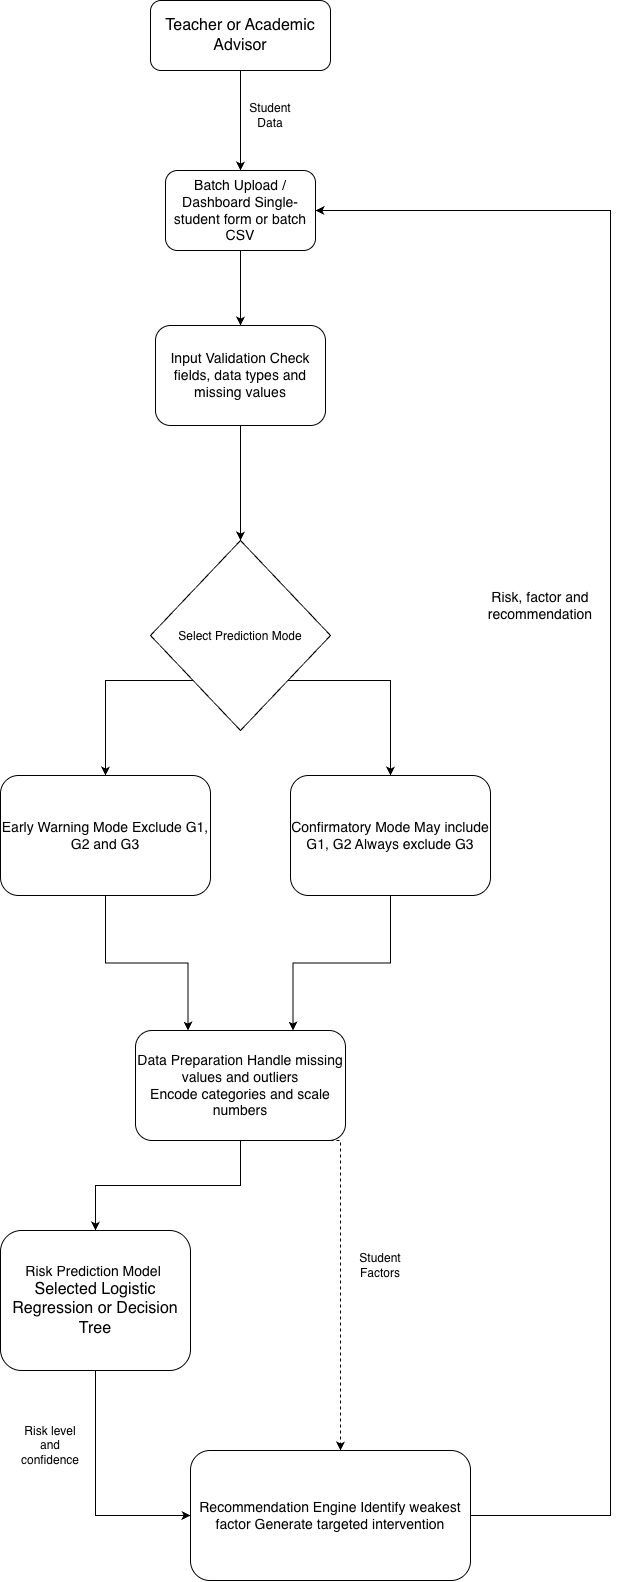

The diagram above was exported from draw.io. Its source (the exported page's mxGraphModel, read from the mxfile embedded in the PNG):
<mxGraphModel dx="2333" dy="1466" grid="1" gridSize="10" guides="1" tooltips="1" connect="1" arrows="1" fold="1" page="1" pageScale="1" pageWidth="827" pageHeight="1169" math="0" shadow="0">
  <root>
    <mxCell id="0" />
    <mxCell id="1" parent="0" />
    <mxCell id="oIRn1MHlD_hqV2P7TFva-4" edge="1" parent="1" source="oIRn1MHlD_hqV2P7TFva-2" style="edgeStyle=orthogonalEdgeStyle;rounded=0;orthogonalLoop=1;jettySize=auto;html=1;entryX=0.5;entryY=0;entryDx=0;entryDy=0;" target="oIRn1MHlD_hqV2P7TFva-3">
      <mxGeometry relative="1" as="geometry" />
    </mxCell>
    <mxCell id="oIRn1MHlD_hqV2P7TFva-2" parent="1" style="rounded=1;whiteSpace=wrap;html=1;" value="&lt;font size=&quot;3&quot;&gt;Teacher or Academic Advisor&lt;/font&gt;" vertex="1">
      <mxGeometry height="70" width="180" x="120" y="260" as="geometry" />
    </mxCell>
    <mxCell id="oIRn1MHlD_hqV2P7TFva-8" edge="1" parent="1" source="oIRn1MHlD_hqV2P7TFva-3" style="edgeStyle=orthogonalEdgeStyle;rounded=0;orthogonalLoop=1;jettySize=auto;html=1;entryX=0.5;entryY=0;entryDx=0;entryDy=0;" target="oIRn1MHlD_hqV2P7TFva-6">
      <mxGeometry relative="1" as="geometry" />
    </mxCell>
    <mxCell id="oIRn1MHlD_hqV2P7TFva-3" parent="1" style="rounded=1;whiteSpace=wrap;html=1;" value="&lt;font style=&quot;font-size: 14px;&quot;&gt;Batch Upload / Dashboard Single-student form or batch CSV&lt;/font&gt;" vertex="1">
      <mxGeometry height="80" width="150" x="135" y="430" as="geometry" />
    </mxCell>
    <mxCell id="oIRn1MHlD_hqV2P7TFva-5" parent="1" style="text;html=1;whiteSpace=wrap;strokeColor=none;fillColor=none;align=center;verticalAlign=middle;rounded=0;" value="Student Data" vertex="1">
      <mxGeometry height="30" width="60" x="210" y="360" as="geometry" />
    </mxCell>
    <mxCell id="oIRn1MHlD_hqV2P7TFva-11" edge="1" parent="1" source="oIRn1MHlD_hqV2P7TFva-6" style="edgeStyle=orthogonalEdgeStyle;rounded=0;orthogonalLoop=1;jettySize=auto;html=1;entryX=0.5;entryY=0;entryDx=0;entryDy=0;" target="oIRn1MHlD_hqV2P7TFva-12">
      <mxGeometry relative="1" as="geometry">
        <mxPoint x="210" y="750" as="targetPoint" />
      </mxGeometry>
    </mxCell>
    <mxCell id="oIRn1MHlD_hqV2P7TFva-6" parent="1" style="rounded=1;whiteSpace=wrap;html=1;" value="&lt;font style=&quot;font-size: 14px;&quot;&gt;Input Validation Check fields, data types and missing values&lt;/font&gt;" vertex="1">
      <mxGeometry height="100" width="170" x="125" y="585" as="geometry" />
    </mxCell>
    <mxCell id="oIRn1MHlD_hqV2P7TFva-19" edge="1" parent="1" source="oIRn1MHlD_hqV2P7TFva-9" style="edgeStyle=orthogonalEdgeStyle;rounded=0;orthogonalLoop=1;jettySize=auto;html=1;entryX=0.25;entryY=0;entryDx=0;entryDy=0;" target="oIRn1MHlD_hqV2P7TFva-16">
      <mxGeometry relative="1" as="geometry" />
    </mxCell>
    <mxCell id="oIRn1MHlD_hqV2P7TFva-9" parent="1" style="rounded=1;whiteSpace=wrap;html=1;" value="&lt;font style=&quot;font-size: 14px;&quot;&gt;Early Warning Mode Exclude G1, G2 and G3&lt;/font&gt;" vertex="1">
      <mxGeometry height="120" width="210" x="-30" y="1035" as="geometry" />
    </mxCell>
    <mxCell id="oIRn1MHlD_hqV2P7TFva-14" edge="1" parent="1" source="oIRn1MHlD_hqV2P7TFva-12" style="edgeStyle=orthogonalEdgeStyle;rounded=0;orthogonalLoop=1;jettySize=auto;html=1;entryX=0.5;entryY=0;entryDx=0;entryDy=0;" target="oIRn1MHlD_hqV2P7TFva-13">
      <mxGeometry relative="1" as="geometry">
        <Array as="points">
          <mxPoint x="360.08" y="940.08" />
        </Array>
      </mxGeometry>
    </mxCell>
    <mxCell id="oIRn1MHlD_hqV2P7TFva-15" edge="1" parent="1" source="oIRn1MHlD_hqV2P7TFva-12" style="edgeStyle=orthogonalEdgeStyle;rounded=0;orthogonalLoop=1;jettySize=auto;html=1;" target="oIRn1MHlD_hqV2P7TFva-9">
      <mxGeometry relative="1" as="geometry">
        <Array as="points">
          <mxPoint x="75" y="940.08" />
        </Array>
      </mxGeometry>
    </mxCell>
    <mxCell id="oIRn1MHlD_hqV2P7TFva-12" parent="1" style="rhombus;whiteSpace=wrap;html=1;shapeInside=1;" value="Select Prediction Mode" vertex="1">
      <mxGeometry height="190" width="180" x="120" y="800" as="geometry" />
    </mxCell>
    <mxCell id="oIRn1MHlD_hqV2P7TFva-18" edge="1" parent="1" source="oIRn1MHlD_hqV2P7TFva-13" style="edgeStyle=orthogonalEdgeStyle;rounded=0;orthogonalLoop=1;jettySize=auto;html=1;entryX=0.75;entryY=0;entryDx=0;entryDy=0;" target="oIRn1MHlD_hqV2P7TFva-16">
      <mxGeometry relative="1" as="geometry" />
    </mxCell>
    <mxCell id="oIRn1MHlD_hqV2P7TFva-13" parent="1" style="rounded=1;whiteSpace=wrap;html=1;" value="&lt;font style=&quot;font-size: 14px;&quot;&gt;Confirmatory Mode May include G1, G2 Always exclude G3&lt;/font&gt;" vertex="1">
      <mxGeometry height="120" width="200" x="260" y="1035" as="geometry" />
    </mxCell>
    <mxCell id="oIRn1MHlD_hqV2P7TFva-22" edge="1" parent="1" source="oIRn1MHlD_hqV2P7TFva-16" style="edgeStyle=orthogonalEdgeStyle;rounded=0;orthogonalLoop=1;jettySize=auto;html=1;" target="oIRn1MHlD_hqV2P7TFva-20">
      <mxGeometry relative="1" as="geometry" />
    </mxCell>
    <mxCell id="oIRn1MHlD_hqV2P7TFva-26" edge="1" parent="1" style="edgeStyle=orthogonalEdgeStyle;rounded=0;orthogonalLoop=1;jettySize=auto;html=1;dashed=1;">
      <mxGeometry relative="1" as="geometry">
        <Array as="points">
          <mxPoint x="310.08" y="1400.08" />
        </Array>
        <mxPoint x="299.9969230769229" y="1400" as="sourcePoint" />
        <mxPoint x="309.9969230769229" y="1710" as="targetPoint" />
      </mxGeometry>
    </mxCell>
    <mxCell id="oIRn1MHlD_hqV2P7TFva-16" parent="1" style="rounded=1;whiteSpace=wrap;html=1;" value="&lt;font style=&quot;font-size: 14px;&quot;&gt;Data Preparation Handle missing values and outliers&lt;/font&gt;&lt;div&gt;&lt;font style=&quot;font-size: 14px;&quot;&gt;Encode categories and scale numbers&lt;/font&gt;&lt;/div&gt;" vertex="1">
      <mxGeometry height="110" width="210" x="105" y="1290" as="geometry" />
    </mxCell>
    <mxCell id="oIRn1MHlD_hqV2P7TFva-23" edge="1" parent="1" source="oIRn1MHlD_hqV2P7TFva-20" style="edgeStyle=orthogonalEdgeStyle;rounded=0;orthogonalLoop=1;jettySize=auto;html=1;entryX=0;entryY=0.5;entryDx=0;entryDy=0;" target="oIRn1MHlD_hqV2P7TFva-21">
      <mxGeometry relative="1" as="geometry" />
    </mxCell>
    <mxCell id="oIRn1MHlD_hqV2P7TFva-20" parent="1" style="rounded=1;whiteSpace=wrap;html=1;" value="&lt;font style=&quot;font-size: 14px;&quot;&gt;Risk Prediction Model&amp;nbsp;&lt;/font&gt;&lt;div&gt;&lt;font size=&quot;3&quot;&gt;Selected Logistic&lt;/font&gt;&lt;/div&gt;&lt;div&gt;&lt;font size=&quot;3&quot;&gt;Regression or Decision Tree&lt;/font&gt;&lt;/div&gt;" vertex="1">
      <mxGeometry height="140" width="190" x="-30" y="1490" as="geometry" />
    </mxCell>
    <mxCell id="oIRn1MHlD_hqV2P7TFva-28" edge="1" parent="1" source="oIRn1MHlD_hqV2P7TFva-21" style="edgeStyle=orthogonalEdgeStyle;rounded=0;orthogonalLoop=1;jettySize=auto;html=1;entryX=1;entryY=0.5;entryDx=0;entryDy=0;" target="oIRn1MHlD_hqV2P7TFva-3">
      <mxGeometry relative="1" as="geometry">
        <Array as="points">
          <mxPoint x="580" y="1775.11" />
          <mxPoint x="580" y="470" />
        </Array>
      </mxGeometry>
    </mxCell>
    <mxCell id="oIRn1MHlD_hqV2P7TFva-21" parent="1" style="rounded=1;whiteSpace=wrap;html=1;" value="&lt;font style=&quot;font-size: 14px;&quot;&gt;Recommendation Engine Identify weakest factor Generate targeted intervention&lt;/font&gt;" vertex="1">
      <mxGeometry height="130" width="280" x="160" y="1710" as="geometry" />
    </mxCell>
    <mxCell id="oIRn1MHlD_hqV2P7TFva-24" parent="1" style="text;html=1;whiteSpace=wrap;strokeColor=none;fillColor=none;align=center;verticalAlign=middle;rounded=0;" value="Risk level and confidence" vertex="1">
      <mxGeometry height="30" width="60" x="-10" y="1690" as="geometry" />
    </mxCell>
    <mxCell id="oIRn1MHlD_hqV2P7TFva-27" parent="1" style="text;html=1;whiteSpace=wrap;strokeColor=none;fillColor=none;align=center;verticalAlign=middle;rounded=0;" value="Student Factors" vertex="1">
      <mxGeometry height="30" width="60" x="320" y="1510" as="geometry" />
    </mxCell>
    <mxCell id="oIRn1MHlD_hqV2P7TFva-29" parent="1" style="text;html=1;whiteSpace=wrap;strokeColor=none;fillColor=none;align=center;verticalAlign=middle;rounded=0;" value="&lt;font style=&quot;font-size: 14px;&quot;&gt;Risk, factor and recommendation&lt;/font&gt;" vertex="1">
      <mxGeometry height="30" width="60" x="480" y="850" as="geometry" />
    </mxCell>
  </root>
</mxGraphModel>